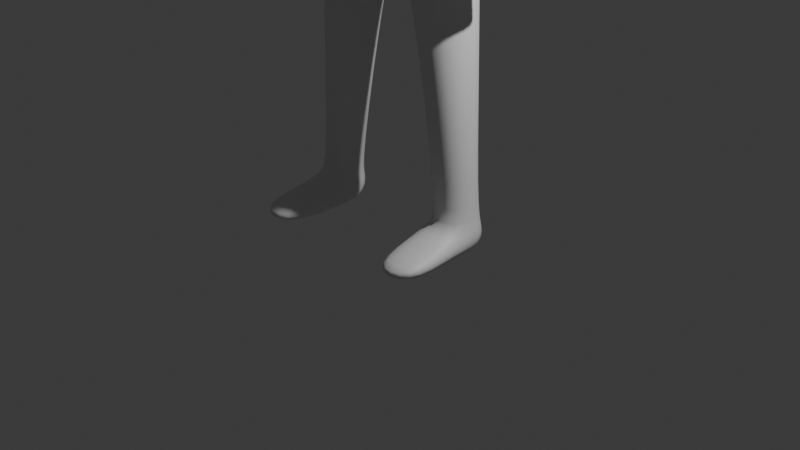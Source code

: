 # Source: MalePedestrian.blend  (saved by Blender 4.0.36; exported with 4.5.12 LTS)
import bpy
from mathutils import Matrix  # noqa: F401  (used for matrix-valued properties, if any)

bpy.ops.wm.read_factory_settings(use_empty=True)
scene = bpy.context.scene
scene.name = 'Scene'

# ---- collections
col_collection = bpy.data.collections.new('Collection'); scene.collection.children.link(col_collection)

# ---- materials (node trees are filled in below, after node groups)
mat_material = bpy.data.materials.new('Material')
mat_material.alpha_threshold = 0.0
mat_material.use_transparent_shadow = False
mat_material.roughness = 0.5
mat_material.line_color = (0.0, 0.0, 0.0, 1.0)

# ---- material node trees
mat_material.use_nodes = True; mat_material.node_tree.nodes.clear()
_N = mat_material.node_tree.nodes; _L = mat_material.node_tree.links
n0 = _N.new('ShaderNodeOutputMaterial'); n0.name = 'Material Output'; n0.location = (300, 300)
n1 = _N.new('ShaderNodeBsdfPrincipled'); n1.name = 'Principled BSDF'; n1.location = (10, 300)
n1.inputs[3].default_value = 1.45
_L.new(n1.outputs[0], n0.inputs[0])
n0.is_active_output = True

# ---- world
world_world = bpy.data.worlds.new('World'); scene.world = world_world
world_world.use_nodes = True; world_world.node_tree.nodes.clear()
_N = world_world.node_tree.nodes; _L = world_world.node_tree.links
n0 = _N.new('ShaderNodeOutputWorld'); n0.name = 'World Output'; n0.location = (300, 300)
n1 = _N.new('ShaderNodeBackground'); n1.name = 'Background'; n1.location = (10, 300)
n1.inputs[0].default_value = (0.05088, 0.05088, 0.05088, 1.0)
_L.new(n1.outputs[0], n0.inputs[0])
n0.is_active_output = True
world_world.color = (0.05088, 0.05088, 0.05088)
world_world.use_sun_shadow = False
world_world.sun_shadow_jitter_overblur = 0.0

# ---- cameras
cam_camera = bpy.data.cameras.new('Camera')
cam_camera.clip_end = 100.0
cam_camera.ortho_scale = 7.314

# ---- lights
light_light = bpy.data.lights.new('Light', 'POINT')
light_light.transmission_factor = 0.0
light_light.use_soft_falloff = False
light_light.energy = 1000.0
light_light.shadow_soft_size = 0.1
light_light.shadow_maximum_resolution = 0.006
light_light.use_absolute_resolution = True

# ---- meshes
me_cube = bpy.data.meshes.new('Cube')
me_cube.from_pydata([(0.8901, 0.3645, 5.881), (0.6782, 0.467, 5.057), (0.8867, -0.06602, 5.891), (0.6768, -0.4419, 5.057), (0.0, 0.6084, 5.953), (0.0, 0.6503, 5.057), (0.0, -0.3098, 5.899), (0.0, -0.5532, 5.02), (0.7362, 0.463, 4.064), (0.7362, -0.463, 4.064), (0.0, 0.6448, 3.889), (0.0, -0.6055, 3.883), (0.8899, 0.3071, 2.383), (0.8899, -0.3071, 2.383), (0.388, 0.4277, 2.383), (0.388, -0.4277, 2.383), (0.6502, 0.2542, 0.2464), (0.519, -0.2452, 0.2536), (1.062, 0.2405, 0.2537), (1.068, -0.2932, 0.2537), (0.718, 0.3938, 5.312), (0.0, -0.5152, 5.295), (0.7019, -0.3312, 5.367), (0.0, 0.6796, 5.305), (1.028, 0.3938, 5.774), (1.025, -0.1157, 5.752), (1.225, 0.3938, 5.48), (1.228, -0.2001, 5.427), (0.0, 0.674, 6.879), (0.3604, 0.5584, 6.874), (0.4068, 0.07516, 6.874), (0.0, -0.5788, 4.463), (0.0, 0.6476, 4.485), (0.6479, 0.4651, 4.571), (0.6472, -0.4523, 4.571), (0.6502, 0.2542, -0.04527), (0.519, -0.2452, -0.03804), (1.062, 0.2405, -0.03804), (1.068, -0.2932, -0.03804), (0.6212, -1.059, 0.1325), (1.166, -0.9612, 0.1325), (0.591, -1.034, -0.03804), (1.135, -0.936, -0.03804), (1.002, -0.2287, 0.3633), (0.9986, 0.1854, 0.3633), (0.6777, 0.2003, 0.358), (0.5819, -0.1984, 0.3633), (0.2825, 0.06839, 6.058), (0.0, 0.05815, 6.073), (0.282, 0.3768, 6.058), (0.0, 0.4986, 6.073), (0.3663, 0.04805, 6.504), (0.0, 0.05821, 6.51), (0.3663, 0.3566, 6.504), (0.0, 0.4986, 6.509), (0.718, 0.3938, 5.312), (0.0, -0.5152, 5.295), (0.7019, -0.3312, 5.367), (0.0, 0.6796, 5.305), (1.028, 0.3938, 5.774), (1.025, -0.1157, 5.752), (1.225, 0.3938, 5.48), (1.228, -0.2001, 5.427), (1.212, 0.2428, 3.329), (1.193, -0.2657, 3.184), (1.52, 0.2428, 3.365), (1.274, -0.3829, 3.213), (1.23, 0.2167, 2.73), (1.23, -0.1605, 2.71), (1.333, 0.216, 2.703), (1.303, -0.1641, 2.691), (1.044, 0.3206, 4.388), (1.044, -0.2512, 4.388), (1.467, -0.2512, 4.407), (1.467, 0.3206, 4.407), (0.0, 0.6796, 7.486), (0.3281, 0.552, 7.434), (0.0, 0.04371, 7.515), (0.3525, 0.04809, 7.447), (0.2578, -0.3095, 6.683), (0.0, -0.315, 6.614), (0.0, -0.3155, 6.875), (0.2678, -0.309, 6.867), (0.2315, -0.2957, 7.234), (0.0, -0.3023, 7.242), (0.2596, 0.1081, 6.419), (0.0, 0.09822, 6.426), (0.0, 0.4128, 6.426), (0.26, 0.328, 6.419), (1.226, 0.2258, 2.683), (1.224, -0.167, 2.666), (1.329, 0.2304, 2.646), (1.317, -0.1734, 2.635), (1.28, -0.1903, 3.177), (1.342, -0.2634, 3.196), (1.42, 0.2428, 3.089), (1.212, 0.2428, 3.084), (1.211, -0.4534, 2.895), (1.129, -0.3363, 2.866), (1.278, -0.334, 2.878), (1.213, -0.2659, 2.858)], [(58, 55), (57, 56)], [(0, 4, 50, 49), (22, 2, 6, 21), (33, 34, 9, 8), (20, 0, 24, 26), (23, 4, 0, 20), (8, 9, 13, 12), (32, 33, 8, 10), (34, 31, 11, 9), (44, 43, 19, 18), (10, 8, 12, 14), (9, 11, 15, 13), (11, 10, 14, 15), (18, 19, 38, 37), (45, 44, 18, 16), (43, 46, 17, 19), (46, 45, 16, 17), (5, 23, 20, 1), (1, 20, 22, 3), (3, 22, 21, 7), (0, 2, 25, 24), (2, 22, 27, 25), (51, 53, 29, 30), (53, 54, 28, 29), (30, 29, 76, 78), (1, 3, 34, 33), (5, 1, 33, 32), (3, 7, 31, 34), (35, 37, 38, 36), (16, 18, 37, 35), (17, 36, 41, 39), (17, 16, 35, 36), (40, 39, 41, 42), (19, 17, 39, 40), (38, 19, 40, 42), (36, 38, 42, 41), (15, 14, 45, 46), (13, 15, 46, 43), (14, 12, 44, 45), (12, 13, 43, 44), (86, 85, 51, 52), (6, 2, 47, 48), (2, 0, 49, 47), (30, 78, 83, 82), (88, 87, 54, 53), (85, 88, 53, 51), (61, 59, 60, 62), (72, 71, 63, 64), (94, 93, 68, 70), (73, 72, 64, 66), (71, 74, 65, 63), (74, 73, 66, 65), (67, 69, 91, 89), (95, 94, 70, 69), (96, 95, 69, 67), (93, 96, 67, 68), (61, 62, 73, 74), (55, 61, 74, 71), (62, 57, 72, 73), (57, 55, 71, 72), (76, 75, 77, 78), (29, 28, 75, 76), (52, 51, 79, 80), (80, 79, 82, 81), (81, 82, 83, 84), (78, 77, 84, 83), (51, 30, 82, 79), (47, 49, 88, 85), (49, 50, 87, 88), (48, 47, 85, 86), (90, 89, 91, 92), (68, 67, 89, 90), (70, 68, 90, 92), (69, 70, 92, 91), (64, 63, 96, 93), (63, 65, 95, 96), (65, 66, 94, 95), (93, 94, 99, 100), (97, 98, 100, 99), (66, 64, 98, 97), (94, 66, 97, 99), (64, 93, 100, 98)])
me_cube.polygons.foreach_set('use_smooth', [True] * 81)
_uv = me_cube.uv_layers.new(name='UVMap')
_uv.uv.foreach_set('vector', [0.625, 0.5, 0.625, 0.25, 0.625, 0.25, 0.625, 0.5, 0.4322, 0.75, 0.625, 0.75, 0.6284, 0.9773, 0.4322, 1.0, 0.375, 0.5, 0.375, 0.75, 0.375, 0.75, 0.375, 0.5, 0.4322, 0.5, 0.625, 0.5, 0.625, 0.5, 0.4322, 0.5, 0.4322, 0.25, 0.625, 0.25, 0.625, 0.5, 0.4322, 0.5, 0.375, 0.5, 0.375, 0.75, 0.375, 0.75, 0.375, 0.5, 0.375, 0.25, 0.375, 0.5, 0.375, 0.5, 0.375, 0.25, 0.375, 0.75, 0.375, 1.0, 0.375, 1.0, 0.375, 0.75, 0.375, 0.5, 0.375, 0.75, 0.375, 0.75, 0.375, 0.5, 0.375, 0.25, 0.375, 0.5, 0.375, 0.5, 0.375, 0.25, 0.375, 0.75, 0.375, 1.0, 0.375, 1.0, 0.375, 0.75, 0.0, 0.0, 0.0, 0.0, 0.0, 0.0, 0.0, 0.0, 0.375, 0.5, 0.375, 0.75, 0.375, 0.75, 0.375, 0.5, 0.375, 0.25, 0.375, 0.5, 0.375, 0.5, 0.375, 0.25, 0.375, 0.75, 0.375, 1.0, 0.375, 1.0, 0.375, 0.75, 0.0, 0.0, 0.0, 0.0, 0.0, 0.0, 0.0, 0.0, 0.375, 0.25, 0.4322, 0.25, 0.4322, 0.5, 0.375, 0.5, 0.375, 0.5, 0.4322, 0.5, 0.4322, 0.75, 0.375, 0.75, 0.375, 0.75, 0.4322, 0.75, 0.4322, 1.0, 0.375, 1.0, 0.625, 0.5, 0.625, 0.75, 0.625, 0.75, 0.625, 0.5, 0.625, 0.75, 0.4322, 0.75, 0.4322, 0.75, 0.625, 0.75, 0.625, 0.75, 0.625, 0.5, 0.625, 0.5, 0.625, 0.75, 0.625, 0.5, 0.625, 0.25, 0.625, 0.25, 0.625, 0.5, 0.625, 0.75, 0.625, 0.5, 0.625, 0.5, 0.625, 0.75, 0.375, 0.5, 0.375, 0.75, 0.375, 0.75, 0.375, 0.5, 0.375, 0.25, 0.375, 0.5, 0.375, 0.5, 0.375, 0.25, 0.375, 0.75, 0.375, 1.0, 0.375, 1.0, 0.375, 0.75, 0.125, 0.5, 0.375, 0.5, 0.375, 0.75, 0.125, 0.75, 0.375, 0.25, 0.375, 0.5, 0.375, 0.5, 0.375, 0.25, 0.0, 0.0, 0.0, 0.0, 0.0, 0.0, 0.0, 0.0, 0.0, 0.0, 0.0, 0.0, 0.0, 0.0, 0.0, 0.0, 0.375, 0.75, 0.375, 1.0, 0.375, 1.0, 0.375, 0.75, 0.375, 0.75, 0.375, 1.0, 0.375, 1.0, 0.375, 0.75, 0.375, 0.75, 0.375, 0.75, 0.375, 0.75, 0.375, 0.75, 0.125, 0.75, 0.375, 0.75, 0.375, 0.75, 0.125, 0.75, 0.0, 0.0, 0.0, 0.0, 0.0, 0.0, 0.0, 0.0, 0.375, 0.75, 0.375, 1.0, 0.375, 1.0, 0.375, 0.75, 0.375, 0.25, 0.375, 0.5, 0.375, 0.5, 0.375, 0.25, 0.375, 0.5, 0.375, 0.75, 0.375, 0.75, 0.375, 0.5, 0.6284, 0.9773, 0.625, 0.75, 0.625, 0.75, 0.6284, 0.9773, 0.6284, 0.9773, 0.625, 0.75, 0.625, 0.75, 0.6284, 0.9773, 0.625, 0.75, 0.625, 0.5, 0.625, 0.5, 0.625, 0.75, 0.625, 0.75, 0.625, 0.75, 0.625, 0.75, 0.625, 0.75, 0.625, 0.5, 0.625, 0.25, 0.625, 0.25, 0.625, 0.5, 0.625, 0.75, 0.625, 0.5, 0.625, 0.5, 0.625, 0.75, 0.4322, 0.5, 0.625, 0.5, 0.625, 0.75, 0.4322, 0.75, 0.4322, 0.75, 0.4322, 0.5, 0.4322, 0.5, 0.4322, 0.75, 0.4322, 0.75, 0.4322, 0.75, 0.4322, 0.75, 0.4322, 0.75, 0.4322, 0.75, 0.4322, 0.75, 0.4322, 0.75, 0.4322, 0.75, 0.4322, 0.5, 0.4322, 0.5, 0.4322, 0.5, 0.4322, 0.5, 0.4322, 0.5, 0.4322, 0.75, 0.4322, 0.75, 0.4322, 0.5, 0.4322, 0.5, 0.4322, 0.5, 0.4322, 0.5, 0.4322, 0.5, 0.4322, 0.5, 0.4322, 0.75, 0.4322, 0.75, 0.4322, 0.5, 0.4322, 0.5, 0.4322, 0.5, 0.4322, 0.5, 0.4322, 0.5, 0.4322, 0.75, 0.4322, 0.5, 0.4322, 0.5, 0.4322, 0.75, 0.4322, 0.5, 0.4322, 0.75, 0.4322, 0.75, 0.4322, 0.5, 0.4322, 0.5, 0.4322, 0.5, 0.4322, 0.5, 0.4322, 0.5, 0.4322, 0.75, 0.4322, 0.75, 0.4322, 0.75, 0.4322, 0.75, 0.4322, 0.75, 0.4322, 0.5, 0.4322, 0.5, 0.4322, 0.75, 0.625, 0.5, 0.875, 0.5, 0.875, 0.6995, 0.625, 0.75, 0.625, 0.5, 0.625, 0.25, 0.625, 0.25, 0.625, 0.5, 0.6284, 0.9773, 0.625, 0.75, 0.625, 0.75, 0.6284, 0.9773, 0.6284, 0.9773, 0.625, 0.75, 0.625, 0.75, 0.6284, 0.9773, 0.6284, 0.9773, 0.625, 0.75, 0.625, 0.75, 0.6284, 0.9773, 0.625, 0.75, 0.875, 0.6995, 0.875, 0.6995, 0.625, 0.75, 0.625, 0.75, 0.625, 0.75, 0.625, 0.75, 0.625, 0.75, 0.625, 0.75, 0.625, 0.5, 0.625, 0.5, 0.625, 0.75, 0.625, 0.5, 0.625, 0.25, 0.625, 0.25, 0.625, 0.5, 0.6284, 0.9773, 0.625, 0.75, 0.625, 0.75, 0.6284, 0.9773, 0.4322, 0.75, 0.4322, 0.5, 0.4322, 0.5, 0.4322, 0.75, 0.4322, 0.75, 0.4322, 0.5, 0.4322, 0.5, 0.4322, 0.75, 0.4322, 0.75, 0.4322, 0.75, 0.4322, 0.75, 0.4322, 0.75, 0.4322, 0.5, 0.4322, 0.75, 0.4322, 0.75, 0.4322, 0.5, 0.4322, 0.75, 0.4322, 0.5, 0.4322, 0.5, 0.4322, 0.75, 0.4322, 0.5, 0.4322, 0.5, 0.4322, 0.5, 0.4322, 0.5, 0.4322, 0.5, 0.4322, 0.75, 0.4322, 0.75, 0.4322, 0.5, 0.4322, 0.75, 0.4322, 0.75, 0.4322, 0.75, 0.4322, 0.75, 0.4322, 0.75, 0.4322, 0.75, 0.4322, 0.75, 0.4322, 0.75, 0.4322, 0.75, 0.4322, 0.75, 0.4322, 0.75, 0.4322, 0.75, 0.4322, 0.75, 0.4322, 0.75, 0.4322, 0.75, 0.4322, 0.75, 0.4322, 0.75, 0.4322, 0.75, 0.4322, 0.75, 0.4322, 0.75])
me_cube.materials.append(mat_material)
me_cube.use_mirror_vertex_groups = False
me_cube.update()

# ---- objects
ob_cube = bpy.data.objects.new('Cube', me_cube)
ob_light = bpy.data.objects.new('Light', light_light)
ob_camera = bpy.data.objects.new('Camera', cam_camera)

# ---- transforms, parenting, visibility, modifiers, constraints
ob_cube.location = (0.0, 0.0, 0.0)
ob_cube.lock_rotations_4d = False
ob_cube.empty_display_type = 'ARROWS'
ob_cube.lineart.crease_threshold = 0.0
_m = ob_cube.modifiers.new('Mirror', 'MIRROR')
_m.use_clip = True
_m = ob_cube.modifiers.new('Subdivision', 'SUBSURF')
_m.levels = 2
ob_light.location = (4.076, 1.005, 5.904)
ob_light.rotation_euler = (0.6503, 0.05522, 1.866)
ob_light.lock_rotations_4d = False
ob_light.empty_display_type = 'ARROWS'
ob_light.color = (0.0, 0.0, 0.0, 0.0)
ob_light.lineart.crease_threshold = 0.0
ob_camera.location = (7.359, -6.926, 4.958)
ob_camera.rotation_euler = (1.109, 0.0, 0.8149)
ob_camera.lock_rotations_4d = False
ob_camera.empty_display_type = 'ARROWS'
ob_camera.color = (0.0, 0.0, 0.0, 0.0)
ob_camera.display_type = 'WIRE'
ob_camera.lineart.crease_threshold = 0.0

# ---- collection membership
col_collection.objects.link(ob_cube)
col_collection.objects.link(ob_light)
col_collection.objects.link(ob_camera)

# ---- scene / render settings (as saved in the file)
scene.camera = ob_camera
scene.frame_start = 1; scene.frame_end = 250; scene.frame_set(1)
scene.render.engine = 'BLENDER_EEVEE_NEXT'
scene.cycles.sampling_pattern = 'TABULATED_SOBOL'
bpy.context.view_layer.update()

